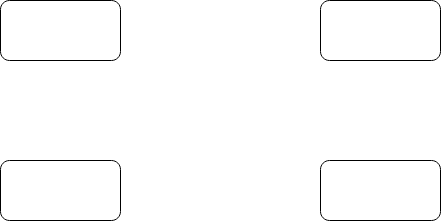

The diagram above was exported from draw.io. Its source (the exported page's mxGraphModel, read from the mxfile embedded in the PNG):
<mxGraphModel dx="796" dy="481" grid="1" gridSize="10" guides="1" tooltips="1" connect="1" arrows="1" fold="1" page="1" pageScale="1" pageWidth="850" pageHeight="1100" math="0" shadow="0" extFonts="Permanent Marker^https://fonts.googleapis.com/css?family=Permanent+Marker">
  <root>
    <mxCell id="0" />
    <mxCell id="1" parent="0" />
    <mxCell id="uUjB26-bSUC3tWaD8m-v-1" value="" style="rounded=1;whiteSpace=wrap;html=1;" vertex="1" parent="1">
      <mxGeometry x="240" y="400" width="120" height="60" as="geometry" />
    </mxCell>
    <mxCell id="uUjB26-bSUC3tWaD8m-v-2" value="" style="rounded=1;whiteSpace=wrap;html=1;" vertex="1" parent="1">
      <mxGeometry x="560" y="400" width="120" height="60" as="geometry" />
    </mxCell>
    <mxCell id="uUjB26-bSUC3tWaD8m-v-3" value="" style="rounded=1;whiteSpace=wrap;html=1;" vertex="1" parent="1">
      <mxGeometry x="560" y="240" width="120" height="60" as="geometry" />
    </mxCell>
    <mxCell id="uUjB26-bSUC3tWaD8m-v-4" value="" style="rounded=1;whiteSpace=wrap;html=1;" vertex="1" parent="1">
      <mxGeometry x="240" y="240" width="120" height="60" as="geometry" />
    </mxCell>
  </root>
</mxGraphModel>